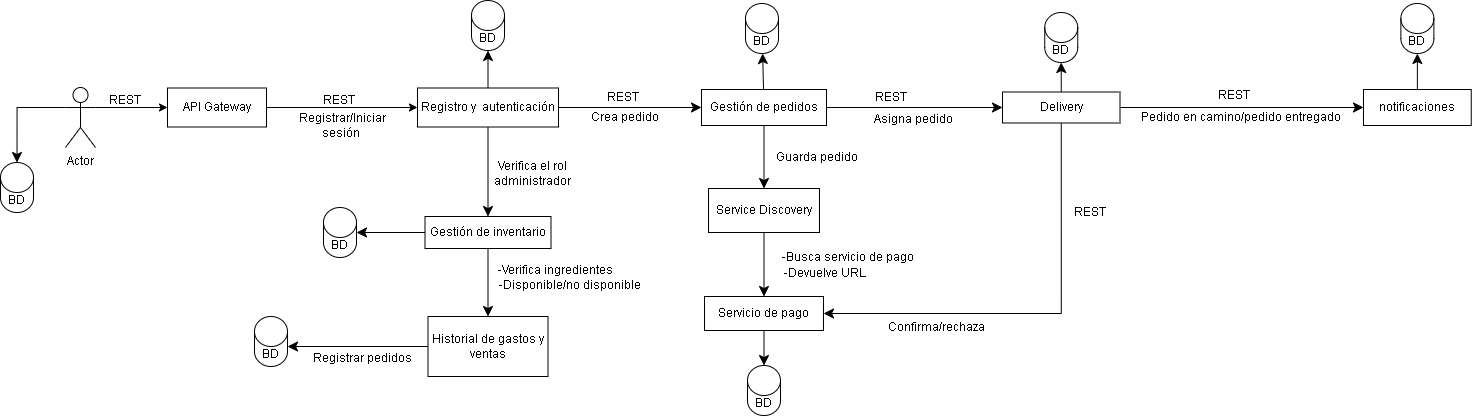

The diagram above was exported from draw.io. Its source (the exported page's mxGraphModel, read from the mxfile embedded in the PNG):
<mxGraphModel dx="1878" dy="517" grid="0" gridSize="10" guides="1" tooltips="1" connect="1" arrows="1" fold="1" page="0" pageScale="1" pageWidth="827" pageHeight="1169" math="0" shadow="0">
  <root>
    <mxCell id="0" />
    <mxCell id="1" parent="0" />
    <mxCell id="gDG6y13ZtszoZQLkttXi-28" parent="1" style="text;html=1;whiteSpace=wrap;strokeColor=none;fillColor=none;align=center;verticalAlign=middle;rounded=0;" value="-Busca servicio de pago&lt;div&gt;&lt;br&gt;&lt;/div&gt;" vertex="1">
      <mxGeometry height="14" width="147" x="549" y="276" as="geometry" />
    </mxCell>
    <mxCell id="xKVdfhU1SUOsVHBgnH_Q-4" edge="1" parent="1" source="gDG6y13ZtszoZQLkttXi-1" style="edgeStyle=orthogonalEdgeStyle;rounded=0;orthogonalLoop=1;jettySize=auto;html=1;exitX=1;exitY=0.3333333333333333;exitDx=0;exitDy=0;exitPerimeter=0;" target="xKVdfhU1SUOsVHBgnH_Q-3" value="">
      <mxGeometry relative="1" as="geometry" />
    </mxCell>
    <mxCell id="gDG6y13ZtszoZQLkttXi-1" parent="1" style="shape=umlActor;verticalLabelPosition=bottom;verticalAlign=top;html=1;outlineConnect=0;" value="Actor" vertex="1">
      <mxGeometry height="60" width="30" x="-160" y="106" as="geometry" />
    </mxCell>
    <mxCell id="gDG6y13ZtszoZQLkttXi-18" edge="1" parent="1" source="gDG6y13ZtszoZQLkttXi-2" style="edgeStyle=none;curved=1;rounded=0;orthogonalLoop=1;jettySize=auto;html=1;fontSize=12;startSize=8;endSize=8;" target="gDG6y13ZtszoZQLkttXi-16" value="">
      <mxGeometry relative="1" as="geometry" />
    </mxCell>
    <mxCell id="gDG6y13ZtszoZQLkttXi-2" parent="1" style="rounded=0;whiteSpace=wrap;html=1;" value="Registro y&amp;nbsp; autenticación" vertex="1">
      <mxGeometry height="39" width="141" x="192" y="106.5" as="geometry" />
    </mxCell>
    <mxCell id="gDG6y13ZtszoZQLkttXi-5" parent="1" style="shape=cylinder3;whiteSpace=wrap;html=1;boundedLbl=1;backgroundOutline=1;size=15;" value="BD" vertex="1">
      <mxGeometry height="50" width="33" x="-225" y="181" as="geometry" />
    </mxCell>
    <mxCell id="gDG6y13ZtszoZQLkttXi-6" edge="1" parent="1" source="gDG6y13ZtszoZQLkttXi-1" style="endArrow=classic;html=1;rounded=0;fontSize=12;startSize=8;endSize=8;exitX=0;exitY=0.3333333333333333;exitDx=0;exitDy=0;exitPerimeter=0;entryX=0.5;entryY=0;entryDx=0;entryDy=0;entryPerimeter=0;edgeStyle=orthogonalEdgeStyle;" target="gDG6y13ZtszoZQLkttXi-5" value="">
      <mxGeometry height="50" relative="1" width="50" as="geometry">
        <mxPoint x="1" y="108" as="sourcePoint" />
        <mxPoint x="51" y="58" as="targetPoint" />
      </mxGeometry>
    </mxCell>
    <mxCell id="gDG6y13ZtszoZQLkttXi-7" parent="1" style="text;html=1;whiteSpace=wrap;strokeColor=none;fillColor=none;align=center;verticalAlign=middle;rounded=0;" value="REST" vertex="1">
      <mxGeometry height="30" width="60" x="-130" y="104" as="geometry" />
    </mxCell>
    <mxCell id="gDG6y13ZtszoZQLkttXi-8" parent="1" style="text;html=1;whiteSpace=wrap;strokeColor=none;fillColor=none;align=center;verticalAlign=middle;rounded=0;" value="Registrar/Iniciar sesión&amp;nbsp;" vertex="1">
      <mxGeometry height="30" width="104" x="65" y="129" as="geometry" />
    </mxCell>
    <mxCell id="gDG6y13ZtszoZQLkttXi-9" edge="1" parent="1" source="gDG6y13ZtszoZQLkttXi-8" style="edgeStyle=none;curved=1;rounded=0;orthogonalLoop=1;jettySize=auto;html=1;exitX=0.75;exitY=1;exitDx=0;exitDy=0;fontSize=12;startSize=8;endSize=8;" target="gDG6y13ZtszoZQLkttXi-8">
      <mxGeometry relative="1" as="geometry" />
    </mxCell>
    <mxCell id="gDG6y13ZtszoZQLkttXi-10" edge="1" parent="1" source="gDG6y13ZtszoZQLkttXi-2" style="endArrow=classic;html=1;rounded=0;fontSize=12;startSize=8;endSize=8;curved=1;exitX=1;exitY=0.5;exitDx=0;exitDy=0;entryX=0;entryY=0.5;entryDx=0;entryDy=0;" target="gDG6y13ZtszoZQLkttXi-11" value="">
      <mxGeometry height="50" relative="1" width="50" as="geometry">
        <mxPoint x="398" y="263" as="sourcePoint" />
        <mxPoint x="416" y="123" as="targetPoint" />
      </mxGeometry>
    </mxCell>
    <mxCell id="gDG6y13ZtszoZQLkttXi-19" edge="1" parent="1" source="gDG6y13ZtszoZQLkttXi-11" style="edgeStyle=none;curved=1;rounded=0;orthogonalLoop=1;jettySize=auto;html=1;fontSize=12;startSize=8;endSize=8;" target="gDG6y13ZtszoZQLkttXi-17" value="">
      <mxGeometry relative="1" as="geometry" />
    </mxCell>
    <mxCell id="gDG6y13ZtszoZQLkttXi-22" edge="1" parent="1" source="gDG6y13ZtszoZQLkttXi-11" style="edgeStyle=none;curved=1;rounded=0;orthogonalLoop=1;jettySize=auto;html=1;fontSize=12;startSize=8;endSize=8;" target="gDG6y13ZtszoZQLkttXi-21" value="">
      <mxGeometry relative="1" as="geometry" />
    </mxCell>
    <mxCell id="gDG6y13ZtszoZQLkttXi-36" edge="1" parent="1" source="gDG6y13ZtszoZQLkttXi-11" style="edgeStyle=none;curved=1;rounded=0;orthogonalLoop=1;jettySize=auto;html=1;fontSize=12;startSize=8;endSize=8;" target="gDG6y13ZtszoZQLkttXi-35" value="">
      <mxGeometry relative="1" as="geometry" />
    </mxCell>
    <mxCell id="gDG6y13ZtszoZQLkttXi-11" parent="1" style="rounded=0;whiteSpace=wrap;html=1;" value="Gestión de pedidos" vertex="1">
      <mxGeometry height="36" width="125" x="476" y="108" as="geometry" />
    </mxCell>
    <mxCell id="gDG6y13ZtszoZQLkttXi-13" parent="1" style="text;html=1;whiteSpace=wrap;strokeColor=none;fillColor=none;align=center;verticalAlign=middle;rounded=0;" value="REST" vertex="1">
      <mxGeometry height="30" width="60" x="368" y="101" as="geometry" />
    </mxCell>
    <mxCell id="gDG6y13ZtszoZQLkttXi-14" parent="1" style="text;html=1;whiteSpace=wrap;strokeColor=none;fillColor=none;align=center;verticalAlign=middle;rounded=0;" value="Crea pedido" vertex="1">
      <mxGeometry height="19" width="74" x="363" y="126.5" as="geometry" />
    </mxCell>
    <mxCell id="gDG6y13ZtszoZQLkttXi-16" parent="1" style="shape=cylinder3;whiteSpace=wrap;html=1;boundedLbl=1;backgroundOutline=1;size=15;" value="BD" vertex="1">
      <mxGeometry height="50" width="33" x="246" y="19" as="geometry" />
    </mxCell>
    <mxCell id="gDG6y13ZtszoZQLkttXi-17" parent="1" style="shape=cylinder3;whiteSpace=wrap;html=1;boundedLbl=1;backgroundOutline=1;size=15;" value="BD" vertex="1">
      <mxGeometry height="50" width="33" x="520" y="22" as="geometry" />
    </mxCell>
    <mxCell id="gDG6y13ZtszoZQLkttXi-26" edge="1" parent="1" source="gDG6y13ZtszoZQLkttXi-21" style="edgeStyle=none;curved=1;rounded=0;orthogonalLoop=1;jettySize=auto;html=1;fontSize=12;startSize=8;endSize=8;" target="gDG6y13ZtszoZQLkttXi-25" value="">
      <mxGeometry relative="1" as="geometry" />
    </mxCell>
    <mxCell id="gDG6y13ZtszoZQLkttXi-21" parent="1" style="rounded=0;whiteSpace=wrap;html=1;" value="Service Discovery" vertex="1">
      <mxGeometry height="44" width="111" x="483" y="207" as="geometry" />
    </mxCell>
    <mxCell id="gDG6y13ZtszoZQLkttXi-23" parent="1" style="text;html=1;whiteSpace=wrap;strokeColor=none;fillColor=none;align=center;verticalAlign=middle;rounded=0;" value="Guarda pedido" vertex="1">
      <mxGeometry height="23" width="93" x="545" y="164" as="geometry" />
    </mxCell>
    <mxCell id="gDG6y13ZtszoZQLkttXi-25" parent="1" style="rounded=0;whiteSpace=wrap;html=1;" value="Servicio de pago" vertex="1">
      <mxGeometry height="34" width="119" x="479" y="315" as="geometry" />
    </mxCell>
    <mxCell id="gDG6y13ZtszoZQLkttXi-30" parent="1" style="text;html=1;whiteSpace=wrap;strokeColor=none;fillColor=none;align=center;verticalAlign=middle;rounded=0;" value="-Devuelve URL" vertex="1">
      <mxGeometry height="18" width="93" x="553" y="283" as="geometry" />
    </mxCell>
    <mxCell id="gDG6y13ZtszoZQLkttXi-31" parent="1" style="shape=cylinder3;whiteSpace=wrap;html=1;boundedLbl=1;backgroundOutline=1;size=15;" value="BD" vertex="1">
      <mxGeometry height="50" width="33" x="522" y="384" as="geometry" />
    </mxCell>
    <mxCell id="gDG6y13ZtszoZQLkttXi-32" edge="1" parent="1" source="gDG6y13ZtszoZQLkttXi-25" style="endArrow=classic;html=1;rounded=0;fontSize=12;startSize=8;endSize=8;curved=1;exitX=0.5;exitY=1;exitDx=0;exitDy=0;entryX=0.5;entryY=0;entryDx=0;entryDy=0;entryPerimeter=0;" target="gDG6y13ZtszoZQLkttXi-31" value="">
      <mxGeometry height="50" relative="1" width="50" as="geometry">
        <mxPoint x="435" y="479" as="sourcePoint" />
        <mxPoint x="485" y="429" as="targetPoint" />
      </mxGeometry>
    </mxCell>
    <mxCell id="gDG6y13ZtszoZQLkttXi-41" edge="1" parent="1" source="gDG6y13ZtszoZQLkttXi-35" style="edgeStyle=none;curved=1;rounded=0;orthogonalLoop=1;jettySize=auto;html=1;fontSize=12;startSize=8;endSize=8;" target="gDG6y13ZtszoZQLkttXi-40" value="">
      <mxGeometry relative="1" as="geometry" />
    </mxCell>
    <mxCell id="gDG6y13ZtszoZQLkttXi-43" edge="1" parent="1" source="gDG6y13ZtszoZQLkttXi-35" style="edgeStyle=none;curved=1;rounded=0;orthogonalLoop=1;jettySize=auto;html=1;fontSize=12;startSize=8;endSize=8;" target="gDG6y13ZtszoZQLkttXi-42" value="">
      <mxGeometry relative="1" as="geometry" />
    </mxCell>
    <mxCell id="gDG6y13ZtszoZQLkttXi-35" parent="1" style="whiteSpace=wrap;html=1;rounded=0;" value="Delivery" vertex="1">
      <mxGeometry height="31" width="117.5" x="777" y="110.5" as="geometry" />
    </mxCell>
    <mxCell id="gDG6y13ZtszoZQLkttXi-37" parent="1" style="text;html=1;whiteSpace=wrap;strokeColor=none;fillColor=none;align=center;verticalAlign=middle;rounded=0;" value="REST" vertex="1">
      <mxGeometry height="30" width="60" x="636" y="101" as="geometry" />
    </mxCell>
    <mxCell id="gDG6y13ZtszoZQLkttXi-38" parent="1" style="text;html=1;whiteSpace=wrap;strokeColor=none;fillColor=none;align=center;verticalAlign=middle;rounded=0;" value="Asigna pedido" vertex="1">
      <mxGeometry height="23" width="85" x="646" y="126.5" as="geometry" />
    </mxCell>
    <mxCell id="gDG6y13ZtszoZQLkttXi-40" parent="1" style="shape=cylinder3;whiteSpace=wrap;html=1;boundedLbl=1;backgroundOutline=1;size=15;" value="BD" vertex="1">
      <mxGeometry height="50" width="33" x="819.25" y="31" as="geometry" />
    </mxCell>
    <mxCell id="gDG6y13ZtszoZQLkttXi-48" edge="1" parent="1" source="gDG6y13ZtszoZQLkttXi-42" style="edgeStyle=none;curved=1;rounded=0;orthogonalLoop=1;jettySize=auto;html=1;fontSize=12;startSize=8;endSize=8;entryX=0.5;entryY=1;entryDx=0;entryDy=0;entryPerimeter=0;" target="gDG6y13ZtszoZQLkttXi-46" value="">
      <mxGeometry relative="1" as="geometry">
        <mxPoint x="1191.875" y="-30" as="targetPoint" />
      </mxGeometry>
    </mxCell>
    <mxCell id="gDG6y13ZtszoZQLkttXi-42" parent="1" style="whiteSpace=wrap;html=1;rounded=0;" value="notificaciones" vertex="1">
      <mxGeometry height="36" width="107.75" x="1138" y="108" as="geometry" />
    </mxCell>
    <mxCell id="gDG6y13ZtszoZQLkttXi-44" parent="1" style="text;html=1;whiteSpace=wrap;strokeColor=none;fillColor=none;align=center;verticalAlign=middle;rounded=0;" value="REST" vertex="1">
      <mxGeometry height="30" width="60" x="979" y="99" as="geometry" />
    </mxCell>
    <mxCell id="gDG6y13ZtszoZQLkttXi-45" parent="1" style="text;html=1;whiteSpace=wrap;strokeColor=none;fillColor=none;align=center;verticalAlign=middle;rounded=0;" value="Pedido en camino/pedido entregado" vertex="1">
      <mxGeometry height="31" width="206" x="913" y="120.5" as="geometry" />
    </mxCell>
    <mxCell id="gDG6y13ZtszoZQLkttXi-46" parent="1" style="shape=cylinder3;whiteSpace=wrap;html=1;boundedLbl=1;backgroundOutline=1;size=15;" value="BD" vertex="1">
      <mxGeometry height="50" width="33" x="1175.3700000000001" y="22" as="geometry" />
    </mxCell>
    <mxCell id="gDG6y13ZtszoZQLkttXi-51" edge="1" parent="1" source="gDG6y13ZtszoZQLkttXi-35" style="endArrow=classic;html=1;rounded=0;fontSize=12;startSize=8;endSize=8;exitX=0.5;exitY=1;exitDx=0;exitDy=0;entryX=1;entryY=0.5;entryDx=0;entryDy=0;edgeStyle=orthogonalEdgeStyle;" target="gDG6y13ZtszoZQLkttXi-25" value="">
      <mxGeometry height="50" relative="1" width="50" as="geometry">
        <mxPoint x="803" y="342" as="sourcePoint" />
        <mxPoint x="853" y="292" as="targetPoint" />
      </mxGeometry>
    </mxCell>
    <mxCell id="gDG6y13ZtszoZQLkttXi-52" parent="1" style="text;html=1;whiteSpace=wrap;strokeColor=none;fillColor=none;align=center;verticalAlign=middle;rounded=0;" value="&lt;font dir=&quot;auto&quot; style=&quot;vertical-align: inherit;&quot;&gt;&lt;font dir=&quot;auto&quot; style=&quot;vertical-align: inherit;&quot;&gt;REST&lt;/font&gt;&lt;/font&gt;" vertex="1">
      <mxGeometry height="30" width="60" x="834.5" y="216" as="geometry" />
    </mxCell>
    <mxCell id="gDG6y13ZtszoZQLkttXi-53" parent="1" style="text;html=1;whiteSpace=wrap;strokeColor=none;fillColor=none;align=center;verticalAlign=middle;rounded=0;" value="Confirma/rechaza" vertex="1">
      <mxGeometry height="30" width="60" x="681" y="331" as="geometry" />
    </mxCell>
    <mxCell id="gDG6y13ZtszoZQLkttXi-54" edge="1" parent="1" source="gDG6y13ZtszoZQLkttXi-2" style="endArrow=classic;html=1;rounded=0;fontSize=12;startSize=8;endSize=8;curved=1;exitX=0.5;exitY=1;exitDx=0;exitDy=0;entryX=0.5;entryY=0;entryDx=0;entryDy=0;" target="gDG6y13ZtszoZQLkttXi-55" value="">
      <mxGeometry height="50" relative="1" width="50" as="geometry">
        <mxPoint x="268" y="312" as="sourcePoint" />
        <mxPoint x="263" y="258" as="targetPoint" />
      </mxGeometry>
    </mxCell>
    <mxCell id="gDG6y13ZtszoZQLkttXi-58" edge="1" parent="1" source="gDG6y13ZtszoZQLkttXi-55" style="edgeStyle=none;curved=1;rounded=0;orthogonalLoop=1;jettySize=auto;html=1;fontSize=12;startSize=8;endSize=8;" target="gDG6y13ZtszoZQLkttXi-57" value="">
      <mxGeometry relative="1" as="geometry" />
    </mxCell>
    <mxCell id="gDG6y13ZtszoZQLkttXi-55" parent="1" style="rounded=0;whiteSpace=wrap;html=1;" value="Gestión de inventario" vertex="1">
      <mxGeometry height="32" width="126" x="199.5" y="235" as="geometry" />
    </mxCell>
    <mxCell id="gDG6y13ZtszoZQLkttXi-56" parent="1" style="text;html=1;whiteSpace=wrap;strokeColor=none;fillColor=none;align=center;verticalAlign=middle;rounded=0;" value="Verifica el rol administrador" vertex="1">
      <mxGeometry height="31" width="83" x="266" y="176" as="geometry" />
    </mxCell>
    <mxCell id="gDG6y13ZtszoZQLkttXi-57" parent="1" style="whiteSpace=wrap;html=1;rounded=0;" value="Historial de gastos y ventas" vertex="1">
      <mxGeometry height="60" width="120" x="202.5" y="335" as="geometry" />
    </mxCell>
    <mxCell id="gDG6y13ZtszoZQLkttXi-59" parent="1" style="text;html=1;whiteSpace=wrap;strokeColor=none;fillColor=none;align=center;verticalAlign=middle;rounded=0;" value="-Verifica ingredientes" vertex="1">
      <mxGeometry height="18" width="133" x="264" y="280" as="geometry" />
    </mxCell>
    <mxCell id="gDG6y13ZtszoZQLkttXi-60" parent="1" style="text;html=1;whiteSpace=wrap;strokeColor=none;fillColor=none;align=center;verticalAlign=middle;rounded=0;" value="-Disponible/no disponible" vertex="1">
      <mxGeometry height="28" width="157" x="266" y="290" as="geometry" />
    </mxCell>
    <mxCell id="gDG6y13ZtszoZQLkttXi-62" parent="1" style="shape=cylinder3;whiteSpace=wrap;html=1;boundedLbl=1;backgroundOutline=1;size=15;" value="BD" vertex="1">
      <mxGeometry height="50" width="33" x="98" y="226" as="geometry" />
    </mxCell>
    <mxCell id="gDG6y13ZtszoZQLkttXi-63" parent="1" style="shape=cylinder3;whiteSpace=wrap;html=1;boundedLbl=1;backgroundOutline=1;size=15;" value="BD" vertex="1">
      <mxGeometry height="50" width="33" x="29" y="335" as="geometry" />
    </mxCell>
    <mxCell id="gDG6y13ZtszoZQLkttXi-64" edge="1" parent="1" source="gDG6y13ZtszoZQLkttXi-55" style="endArrow=classic;html=1;rounded=0;fontSize=12;startSize=8;endSize=8;curved=1;exitX=0;exitY=0.5;exitDx=0;exitDy=0;entryX=1;entryY=0.5;entryDx=0;entryDy=0;entryPerimeter=0;" target="gDG6y13ZtszoZQLkttXi-62" value="">
      <mxGeometry height="50" relative="1" width="50" as="geometry">
        <mxPoint x="22" y="338" as="sourcePoint" />
        <mxPoint x="72" y="288" as="targetPoint" />
      </mxGeometry>
    </mxCell>
    <mxCell id="gDG6y13ZtszoZQLkttXi-65" edge="1" parent="1" source="gDG6y13ZtszoZQLkttXi-57" style="endArrow=classic;html=1;rounded=0;fontSize=12;startSize=8;endSize=8;curved=1;exitX=0;exitY=0.5;exitDx=0;exitDy=0;entryX=1;entryY=0;entryDx=0;entryDy=30;entryPerimeter=0;" target="gDG6y13ZtszoZQLkttXi-63" value="">
      <mxGeometry height="50" relative="1" width="50" as="geometry">
        <mxPoint x="48" y="504" as="sourcePoint" />
        <mxPoint x="98" y="454" as="targetPoint" />
      </mxGeometry>
    </mxCell>
    <mxCell id="gDG6y13ZtszoZQLkttXi-66" parent="1" style="text;html=1;whiteSpace=wrap;strokeColor=none;fillColor=none;align=center;verticalAlign=middle;rounded=0;" value="Registrar pedidos" vertex="1">
      <mxGeometry height="24" width="106" x="84" y="365" as="geometry" />
    </mxCell>
    <mxCell id="xKVdfhU1SUOsVHBgnH_Q-3" parent="1" style="rounded=0;whiteSpace=wrap;html=1;" value="&lt;font dir=&quot;auto&quot; style=&quot;vertical-align: inherit;&quot;&gt;&lt;font dir=&quot;auto&quot; style=&quot;vertical-align: inherit;&quot;&gt;API Gateway&lt;/font&gt;&lt;/font&gt;" vertex="1">
      <mxGeometry height="39" width="99" x="-58" y="106.5" as="geometry" />
    </mxCell>
    <mxCell id="xKVdfhU1SUOsVHBgnH_Q-7" edge="1" parent="1" source="xKVdfhU1SUOsVHBgnH_Q-3" style="endArrow=classic;html=1;rounded=0;exitX=1;exitY=0.5;exitDx=0;exitDy=0;entryX=0;entryY=0.5;entryDx=0;entryDy=0;" target="gDG6y13ZtszoZQLkttXi-2" value="">
      <mxGeometry height="50" relative="1" width="50" as="geometry">
        <mxPoint x="2" y="285" as="sourcePoint" />
        <mxPoint x="52" y="235" as="targetPoint" />
      </mxGeometry>
    </mxCell>
    <mxCell id="xKVdfhU1SUOsVHBgnH_Q-8" parent="1" style="text;html=1;whiteSpace=wrap;strokeColor=none;fillColor=none;align=center;verticalAlign=middle;rounded=0;" value="REST" vertex="1">
      <mxGeometry height="30" width="60" x="84" y="104" as="geometry" />
    </mxCell>
  </root>
</mxGraphModel>